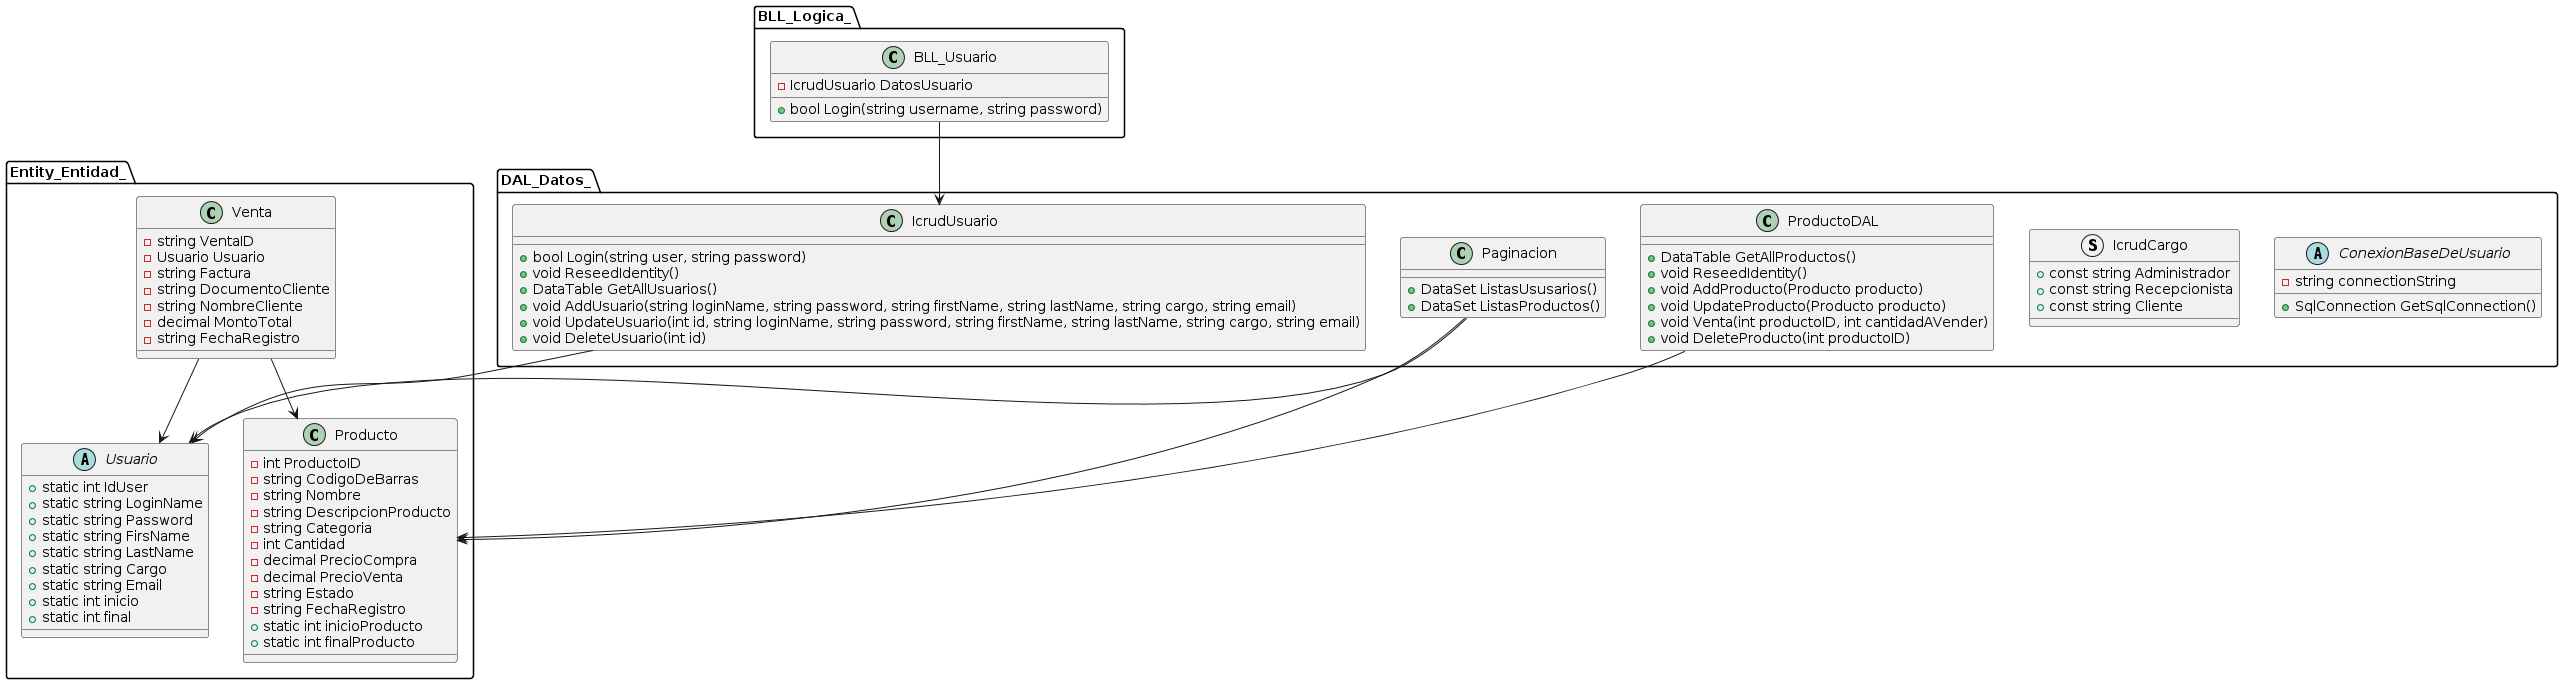

The diagram above was rendered by PlantUML. Its source (embedded in the PNG):
@startuml
namespace Entity_Entidad_ {
    class Venta {
        - string VentaID
        - Usuario Usuario
        - string Factura
        - string DocumentoCliente
        - string NombreCliente
        - decimal MontoTotal
        - string FechaRegistro
    }

    abstract class Usuario {
        + static int IdUser
        + static string LoginName
        + static string Password
        + static string FirsName
        + static string LastName
        + static string Cargo
        + static string Email
        + static int inicio
        + static int final
    }

    class Producto {
        - int ProductoID
        - string CodigoDeBarras
        - string Nombre
        - string DescripcionProducto
        - string Categoria
        - int Cantidad
        - decimal PrecioCompra
        - decimal PrecioVenta
        - string Estado
        - string FechaRegistro
        + static int inicioProducto
        + static int finalProducto
    }
}

namespace DAL_Datos_ {
    class ProductoDAL {
        + DataTable GetAllProductos()
        + void ReseedIdentity()
        + void AddProducto(Producto producto)
        + void UpdateProducto(Producto producto)
        + void Venta(int productoID, int cantidadAVender)
        + void DeleteProducto(int productoID)
    }

    class Paginacion {
        + DataSet ListasUsusarios()
        + DataSet ListasProductos()
    }

    class IcrudUsuario {
        + bool Login(string user, string password)
        + void ReseedIdentity()
        + DataTable GetAllUsuarios()
        + void AddUsuario(string loginName, string password, string firstName, string lastName, string cargo, string email)
        + void UpdateUsuario(int id, string loginName, string password, string firstName, string lastName, string cargo, string email)
        + void DeleteUsuario(int id)
    }

    struct IcrudCargo {
        + const string Administrador
        + const string Recepcionista
        + const string Cliente
    }

    abstract class ConexionBaseDeUsuario {
        - string connectionString
        + SqlConnection GetSqlConnection()
    }
}

namespace BLL_Logica_ {
    class BLL_Usuario {
        - IcrudUsuario DatosUsuario
        + bool Login(string username, string password)
    }
}

Entity_Entidad_.Venta --> Entity_Entidad_.Usuario
Entity_Entidad_.Venta --> Entity_Entidad_.Producto

DAL_Datos_.ProductoDAL --> Entity_Entidad_.Producto
DAL_Datos_.Paginacion --> Entity_Entidad_.Usuario
DAL_Datos_.Paginacion --> Entity_Entidad_.Producto
DAL_Datos_.IcrudUsuario --> Entity_Entidad_.Usuario

BLL_Logica_.BLL_Usuario --> DAL_Datos_.IcrudUsuario
@enduml